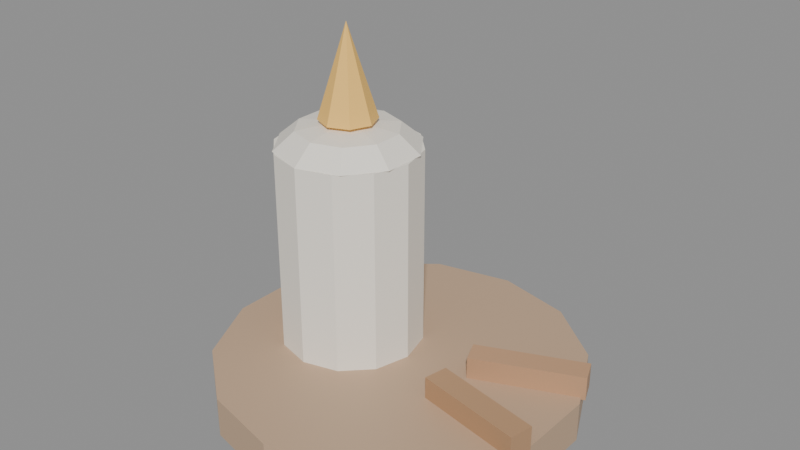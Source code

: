 # Source: ACES_VELA2_v01.blend  (saved by Blender 4.2.66; exported with 4.5.12 LTS)
import bpy
from mathutils import Matrix  # noqa: F401  (used for matrix-valued properties, if any)

bpy.ops.wm.read_factory_settings(use_empty=True)
scene = bpy.context.scene
scene.name = 'Scene'

# ---- materials (node trees are filled in below, after node groups)
mat_polyroom_pbr = bpy.data.materials.new('Polyroom_PBR')

# ---- material node trees
mat_polyroom_pbr.use_nodes = True; mat_polyroom_pbr.node_tree.nodes.clear()
_N = mat_polyroom_pbr.node_tree.nodes; _L = mat_polyroom_pbr.node_tree.links
n0 = _N.new('ShaderNodeOutputMaterial'); n0.name = 'Material Output'; n0.location = (300, 0)
n1 = _N.new('ShaderNodeBsdfPrincipled'); n1.name = 'Principled BSDF'; n1.location = (0, 0)
n2 = _N.new('ShaderNodeVertexColor'); n2.name = 'Color Attribute'; n2.location = (-300, 0)
n2.layer_name = 'Color'
_L.new(n2.outputs[0], n1.inputs[0])
_L.new(n1.outputs[0], n0.inputs[0])
n0.is_active_output = True

# ---- meshes
me_aces_vela2 = bpy.data.meshes.new('ACES_VELA2')
me_aces_vela2.from_pydata([(-0.0302, 0.014, 0.1325), (-0.0203, 0.009899, 0.1325), (-0.0162, 0.0, 0.1325), (-0.0203, -0.009899, 0.1325), (-0.0302, -0.014, 0.1325), (-0.0401, -0.009899, 0.1325), (-0.0442, 0.0, 0.1325), (-0.0401, 0.009899, 0.1325), (-0.0302, 0.0, 0.1775), (-0.0002002, 0.09, 0.0), (-0.0002002, 0.09, 0.02), (0.03885, 0.08109, 0.0), (0.03885, 0.08109, 0.02), (0.07016, 0.05611, 0.0), (0.07016, 0.05611, 0.02), (0.08754, 0.02003, 0.0), (0.08754, 0.02003, 0.02), (0.08754, -0.02003, 0.0), (0.08754, -0.02003, 0.02), (0.07016, -0.05611, 0.0), (0.07016, -0.05611, 0.02), (0.03885, -0.08109, 0.0), (0.03885, -0.08109, 0.02), (-0.0002002, -0.09, 0.0), (-0.0002002, -0.09, 0.02), (-0.03925, -0.08109, 0.0), (-0.03925, -0.08109, 0.02), (-0.07057, -0.05611, 0.0), (-0.07057, -0.05611, 0.02), (-0.08794, -0.02003, 0.0), (-0.08794, -0.02003, 0.02), (-0.08794, 0.02003, 0.0), (-0.08794, 0.02003, 0.02), (-0.07057, 0.05611, 0.0), (-0.07057, 0.05611, 0.02), (-0.03925, 0.08109, 0.0), (-0.03925, 0.08109, 0.02), (-0.0302, 0.035, 0.02), (-0.0302, 0.035, 0.12), (-0.0127, 0.03031, 0.02), (-0.0127, 0.03031, 0.12), (0.0001107, 0.0175, 0.02), (0.0001107, 0.0175, 0.12), (0.0048, 0.0, 0.02), (0.0048, 0.0, 0.12), (0.0001107, -0.0175, 0.02), (0.0001107, -0.0175, 0.12), (-0.0127, -0.03031, 0.02), (-0.0127, -0.03031, 0.12), (-0.0302, -0.035, 0.02), (-0.0302, -0.035, 0.12), (-0.0477, -0.03031, 0.02), (-0.0477, -0.03031, 0.12), (-0.06051, -0.0175, 0.02), (-0.06051, -0.0175, 0.12), (-0.0652, 0.0, 0.02), (-0.0652, 0.0, 0.12), (-0.06051, 0.0175, 0.02), (-0.06051, 0.0175, 0.12), (-0.0477, 0.03031, 0.02), (-0.0477, 0.03031, 0.12), (-0.01565, 0.02002, 0.1287), (-0.009628, 0.02832, 0.12), (-0.01565, 0.02002, 0.1113), (-0.006663, 0.007648, 0.1287), (0.003087, 0.01082, 0.12), (-0.006663, 0.007648, 0.1113), (-0.006663, -0.007648, 0.1287), (0.003087, -0.01082, 0.12), (-0.006663, -0.007648, 0.1113), (-0.01565, -0.02002, 0.1287), (-0.009628, -0.02832, 0.12), (-0.01565, -0.02002, 0.1113), (-0.0302, -0.02475, 0.1287), (-0.0302, -0.035, 0.12), (-0.0302, -0.02475, 0.1113), (-0.0302, 0.0, 0.1322), (-0.04475, -0.02002, 0.1287), (-0.05077, -0.02832, 0.12), (-0.04475, -0.02002, 0.1113), (-0.0302, 0.0, 0.1077), (-0.05374, -0.007648, 0.1287), (-0.06349, -0.01082, 0.12), (-0.05374, -0.007648, 0.1113), (-0.05374, 0.007648, 0.1287), (-0.06349, 0.01082, 0.12), (-0.05374, 0.007648, 0.1113), (-0.04475, 0.02002, 0.1287), (-0.05077, 0.02832, 0.12), (-0.04475, 0.02002, 0.1113), (-0.0302, 0.02475, 0.1287), (-0.0302, 0.035, 0.12), (-0.0302, 0.02475, 0.1113), (-0.0302, 0.004, 0.115), (-0.0302, 0.004, 0.135), (-0.02674, 0.002, 0.115), (-0.02674, 0.002, 0.135), (-0.02674, -0.002, 0.115), (-0.02674, -0.002, 0.135), (-0.0302, -0.004, 0.115), (-0.0302, -0.004, 0.135), (-0.03366, -0.002, 0.115), (-0.03366, -0.002, 0.135), (-0.03366, 0.002, 0.115), (-0.03366, 0.002, 0.135), (-0.0302, 0.00495, 0.1549), (-0.0302, 0.007, 0.15), (-0.0302, 0.00495, 0.1451), (-0.02591, 0.002475, 0.1549), (-0.02414, 0.0035, 0.15), (-0.02591, 0.002475, 0.1451), (-0.02591, -0.002475, 0.1549), (-0.02414, -0.0035, 0.15), (-0.02591, -0.002475, 0.1451), (-0.0302, -0.00495, 0.1549), (-0.0302, -0.007, 0.15), (-0.0302, -0.00495, 0.1451), (-0.0302, 0.0, 0.143), (-0.0302, 0.0, 0.157), (-0.03449, -0.002475, 0.1549), (-0.03626, -0.0035, 0.15), (-0.03449, -0.002475, 0.1451), (-0.03449, 0.002475, 0.1549), (-0.03626, 0.0035, 0.15), (-0.03449, 0.002475, 0.1451), (0.03681, 0.003765, 0.019), (0.03681, 0.003765, 0.031), (0.03213, 0.01482, 0.019), (0.03213, 0.01482, 0.031), (0.08747, 0.02518, 0.019), (0.08747, 0.02518, 0.031), (0.08279, 0.03624, 0.019), (0.08279, 0.03624, 0.031), (0.03166, -0.02042, 0.019), (0.03166, -0.02042, 0.031), (0.03404, -0.008656, 0.019), (0.03404, -0.008656, 0.031), (0.08556, -0.03134, 0.019), (0.08556, -0.03134, 0.031), (0.08794, -0.01958, 0.019), (0.08794, -0.01958, 0.031)], [], [(0, 8, 1), (1, 8, 2), (2, 8, 3), (3, 8, 4), (4, 8, 5), (5, 8, 6), (0, 1, 2, 3, 4, 5, 6, 7), (6, 8, 7), (7, 8, 0), (9, 10, 12, 11), (11, 12, 14, 13), (13, 14, 16, 15), (15, 16, 18, 17), (17, 18, 20, 19), (19, 20, 22, 21), (21, 22, 24, 23), (23, 24, 26, 25), (25, 26, 28, 27), (27, 28, 30, 29), (29, 30, 32, 31), (31, 32, 34, 33), (12, 10, 36, 34, 32, 30, 28, 26, 24, 22, 20, 18, 16, 14), (33, 34, 36, 35), (35, 36, 10, 9), (9, 11, 13, 15, 17, 19, 21, 23, 25, 27, 29, 31, 33, 35), (37, 38, 40, 39), (39, 40, 42, 41), (41, 42, 44, 43), (43, 44, 46, 45), (45, 46, 48, 47), (47, 48, 50, 49), (49, 50, 52, 51), (51, 52, 54, 53), (53, 54, 56, 55), (55, 56, 58, 57), (40, 38, 60, 58, 56, 54, 52, 50, 48, 46, 44, 42), (57, 58, 60, 59), (59, 60, 38, 37), (37, 39, 41, 43, 45, 47, 49, 51, 53, 55, 57, 59), (92, 91, 62, 63), (90, 76, 61), (80, 92, 63), (91, 90, 61, 62), (80, 63, 66), (62, 61, 64, 65), (63, 62, 65, 66), (61, 76, 64), (64, 76, 67), (80, 66, 69), (65, 64, 67, 68), (66, 65, 68, 69), (69, 68, 71, 72), (67, 76, 70), (80, 69, 72), (68, 67, 70, 71), (72, 71, 74, 75), (70, 76, 73), (80, 72, 75), (71, 70, 73, 74), (75, 74, 78, 79), (73, 76, 77), (80, 75, 79), (74, 73, 77, 78), (79, 78, 82, 83), (77, 76, 81), (80, 79, 83), (78, 77, 81, 82), (83, 82, 85, 86), (81, 76, 84), (80, 83, 86), (82, 81, 84, 85), (85, 84, 87, 88), (86, 85, 88, 89), (84, 76, 87), (80, 86, 89), (80, 89, 92), (88, 87, 90, 91), (89, 88, 91, 92), (87, 76, 90), (93, 94, 96, 95), (95, 96, 98, 97), (97, 98, 100, 99), (99, 100, 102, 101), (96, 94, 104, 102, 100, 98), (101, 102, 104, 103), (103, 104, 94, 93), (93, 95, 97, 99, 101, 103), (106, 105, 108, 109), (107, 106, 109, 110), (105, 118, 108), (117, 107, 110), (110, 109, 112, 113), (108, 118, 111), (117, 110, 113), (109, 108, 111, 112), (113, 112, 115, 116), (111, 118, 114), (117, 113, 116), (112, 111, 114, 115), (115, 114, 119, 120), (116, 115, 120, 121), (114, 118, 119), (117, 116, 121), (117, 121, 124), (120, 119, 122, 123), (121, 120, 123, 124), (119, 118, 122), (117, 124, 107), (123, 122, 105, 106), (124, 123, 106, 107), (122, 118, 105), (125, 126, 128, 127), (127, 128, 132, 131), (131, 132, 130, 129), (129, 130, 126, 125), (127, 131, 129, 125), (132, 128, 126, 130), (133, 134, 136, 135), (135, 136, 140, 139), (139, 140, 138, 137), (137, 138, 134, 133), (135, 139, 137, 133), (140, 136, 134, 138)])
_uv = me_aces_vela2.uv_layers.new(name='UVMap')
_uv.uv.foreach_set('vector', [0.8786, 0.9495, 0.8523, 0.8391, 0.8989, 0.9462, 0.05406, 0.9836, 0.0806, 0.8725, 0.0806, 0.9862, 0.5388, 0.8468, 0.5853, 0.7396, 0.5589, 0.8502, 0.5589, 0.8502, 0.5853, 0.7396, 0.5853, 0.8539, 0.008049, 0.8391, 0.07005, 0.7394, 0.02472, 0.8443, 0.02472, 0.8443, 0.07005, 0.7394, 0.05041, 0.8515, 0.6935, 0.9004, 0.6935, 0.8737, 0.7124, 0.8548, 0.7391, 0.8548, 0.758, 0.8737, 0.758, 0.9004, 0.7391, 0.9193, 0.7124, 0.9193, 0.05041, 0.8515, 0.07005, 0.7394, 0.07005, 0.8564, 0.8523, 0.9532, 0.8523, 0.8391, 0.8786, 0.9495, 0.9669, 0.09451, 0.917, 0.09441, 0.916, 0.008049, 0.9659, 0.008146, 0.922, 0.4735, 0.9719, 0.4733, 0.9706, 0.557, 0.9208, 0.5572, 0.9208, 0.5572, 0.9706, 0.557, 0.9706, 0.6561, 0.9208, 0.6563, 0.9208, 0.6563, 0.9706, 0.6561, 0.9719, 0.751, 0.922, 0.7511, 0.8335, 0.8243, 0.7836, 0.8243, 0.7856, 0.7443, 0.8355, 0.7444, 0.8355, 0.7444, 0.7856, 0.7443, 0.7863, 0.6463, 0.8362, 0.6463, 0.8362, 0.6463, 0.7863, 0.6463, 0.7856, 0.5495, 0.8355, 0.5496, 0.8355, 0.5496, 0.7856, 0.5495, 0.7836, 0.4733, 0.8335, 0.4733, 0.9022, 0.823, 0.8523, 0.8228, 0.8541, 0.7391, 0.904, 0.7393, 0.904, 0.7393, 0.8541, 0.7391, 0.8548, 0.64, 0.9047, 0.6402, 0.9047, 0.6402, 0.8548, 0.64, 0.8541, 0.5452, 0.904, 0.5453, 0.904, 0.5453, 0.8541, 0.5452, 0.8523, 0.4733, 0.9022, 0.4734, 0.05141, 0.3726, 0.008049, 0.2826, 0.008049, 0.1826, 0.05141, 0.0926, 0.1295, 0.03029, 0.227, 0.008049, 0.3244, 0.03029, 0.4025, 0.0926, 0.4459, 0.1826, 0.4459, 0.2826, 0.4025, 0.3726, 0.3244, 0.4349, 0.227, 0.4572, 0.1295, 0.4349, 0.9659, 0.2873, 0.916, 0.2872, 0.917, 0.194, 0.9669, 0.1941, 0.9669, 0.1941, 0.917, 0.194, 0.917, 0.09441, 0.9669, 0.09451, 0.462, 0.2826, 0.462, 0.1826, 0.5054, 0.0926, 0.5835, 0.03029, 0.6809, 0.008049, 0.7784, 0.03029, 0.8565, 0.0926, 0.8999, 0.1826, 0.8999, 0.2826, 0.8565, 0.3726, 0.7784, 0.4349, 0.6809, 0.4572, 0.5835, 0.4349, 0.5054, 0.3726, 0.09326, 0.7233, 0.09326, 0.4739, 0.1314, 0.4733, 0.1314, 0.7227, 0.1475, 0.7229, 0.1475, 0.4735, 0.1879, 0.4741, 0.1879, 0.7235, 0.1879, 0.7235, 0.1879, 0.4741, 0.2331, 0.474, 0.2331, 0.7234, 0.2331, 0.7234, 0.2331, 0.474, 0.2708, 0.4733, 0.2708, 0.7227, 0.3253, 0.7235, 0.3253, 0.4741, 0.3684, 0.4745, 0.3684, 0.7239, 0.3684, 0.7239, 0.3684, 0.4745, 0.4125, 0.4742, 0.4125, 0.7236, 0.4125, 0.7236, 0.4125, 0.4742, 0.4459, 0.4733, 0.4459, 0.7227, 0.462, 0.7229, 0.462, 0.4735, 0.5024, 0.4741, 0.5024, 0.7235, 0.5024, 0.7235, 0.5024, 0.4741, 0.5475, 0.474, 0.5475, 0.7234, 0.5475, 0.7234, 0.5475, 0.474, 0.5853, 0.4733, 0.5853, 0.7227, 0.1639, 0.9083, 0.1247, 0.8857, 0.1021, 0.8465, 0.1021, 0.8013, 0.1247, 0.7622, 0.1639, 0.7396, 0.2091, 0.7396, 0.2482, 0.7622, 0.2708, 0.8013, 0.2708, 0.8465, 0.2482, 0.8857, 0.2091, 0.9083, 0.008049, 0.7228, 0.008049, 0.4734, 0.04809, 0.4739, 0.04809, 0.7234, 0.04809, 0.7234, 0.04809, 0.4739, 0.09326, 0.4739, 0.09326, 0.7233, 0.3479, 0.8861, 0.3253, 0.847, 0.3253, 0.8018, 0.3479, 0.7626, 0.387, 0.74, 0.4322, 0.74, 0.4714, 0.7626, 0.494, 0.8018, 0.494, 0.847, 0.4714, 0.8861, 0.4322, 0.9087, 0.387, 0.9087, 0.6257, 0.5797, 0.6014, 0.5876, 0.6014, 0.5336, 0.6257, 0.5415, 0.7432, 0.7704, 0.6845, 0.7514, 0.7432, 0.7323, 0.6845, 0.5606, 0.6257, 0.5797, 0.6257, 0.5415, 0.7675, 0.7783, 0.7432, 0.7704, 0.7432, 0.7323, 0.7675, 0.7244, 0.6845, 0.5606, 0.6257, 0.5415, 0.6482, 0.5106, 0.7675, 0.7244, 0.7432, 0.7323, 0.7208, 0.7014, 0.7358, 0.6807, 0.6257, 0.5415, 0.6014, 0.5336, 0.6331, 0.4899, 0.6482, 0.5106, 0.7432, 0.7323, 0.6845, 0.7514, 0.7208, 0.7014, 0.7208, 0.7014, 0.6845, 0.7514, 0.6845, 0.6896, 0.6845, 0.5606, 0.6482, 0.5106, 0.6845, 0.4988, 0.7358, 0.6807, 0.7208, 0.7014, 0.6845, 0.6896, 0.6845, 0.664, 0.6482, 0.5106, 0.6331, 0.4899, 0.6845, 0.4733, 0.6845, 0.4988, 0.6845, 0.4988, 0.6845, 0.4733, 0.7358, 0.4899, 0.7208, 0.5106, 0.6845, 0.6896, 0.6845, 0.7514, 0.6482, 0.7014, 0.6845, 0.5606, 0.6845, 0.4988, 0.7208, 0.5106, 0.6845, 0.664, 0.6845, 0.6896, 0.6482, 0.7014, 0.6331, 0.6807, 0.7208, 0.5106, 0.7358, 0.4899, 0.7675, 0.5336, 0.7432, 0.5415, 0.6482, 0.7014, 0.6845, 0.7514, 0.6257, 0.7323, 0.6845, 0.5606, 0.7208, 0.5106, 0.7432, 0.5415, 0.6331, 0.6807, 0.6482, 0.7014, 0.6257, 0.7323, 0.6014, 0.7244, 0.7432, 0.5415, 0.7675, 0.5336, 0.7675, 0.5876, 0.7432, 0.5797, 0.6257, 0.7323, 0.6845, 0.7514, 0.6257, 0.7704, 0.6845, 0.5606, 0.7432, 0.5415, 0.7432, 0.5797, 0.6014, 0.7244, 0.6257, 0.7323, 0.6257, 0.7704, 0.6014, 0.7783, 0.7432, 0.5797, 0.7675, 0.5876, 0.7358, 0.6312, 0.7208, 0.6106, 0.6257, 0.7704, 0.6845, 0.7514, 0.6482, 0.8013, 0.6845, 0.5606, 0.7432, 0.5797, 0.7208, 0.6106, 0.6014, 0.7783, 0.6257, 0.7704, 0.6482, 0.8013, 0.6331, 0.822, 0.7208, 0.6106, 0.7358, 0.6312, 0.6845, 0.6479, 0.6845, 0.6224, 0.6482, 0.8013, 0.6845, 0.7514, 0.6845, 0.8131, 0.6845, 0.5606, 0.7208, 0.6106, 0.6845, 0.6224, 0.6331, 0.822, 0.6482, 0.8013, 0.6845, 0.8131, 0.6845, 0.8387, 0.6845, 0.8387, 0.6845, 0.8131, 0.7208, 0.8013, 0.7358, 0.822, 0.6845, 0.6224, 0.6845, 0.6479, 0.6331, 0.6312, 0.6482, 0.6106, 0.6845, 0.8131, 0.6845, 0.7514, 0.7208, 0.8013, 0.6845, 0.5606, 0.6845, 0.6224, 0.6482, 0.6106, 0.6845, 0.5606, 0.6482, 0.6106, 0.6257, 0.5797, 0.7358, 0.822, 0.7208, 0.8013, 0.7432, 0.7704, 0.7675, 0.7783, 0.6482, 0.6106, 0.6331, 0.6312, 0.6014, 0.5876, 0.6257, 0.5797, 0.7208, 0.8013, 0.6845, 0.7514, 0.7432, 0.7704, 0.2869, 0.5232, 0.2869, 0.4733, 0.2944, 0.4735, 0.2944, 0.5233, 0.2944, 0.5233, 0.2944, 0.4735, 0.3039, 0.4734, 0.3039, 0.5233, 0.2869, 0.6555, 0.2869, 0.6056, 0.2969, 0.6056, 0.2969, 0.6555, 0.2869, 0.5893, 0.2869, 0.5394, 0.2944, 0.5396, 0.2944, 0.5895, 0.3045, 0.9158, 0.2958, 0.9208, 0.2872, 0.9158, 0.2872, 0.9058, 0.2958, 0.9008, 0.3045, 0.9058, 0.2944, 0.5895, 0.2944, 0.5396, 0.3039, 0.5395, 0.3039, 0.5894, 0.2872, 0.7215, 0.2872, 0.6716, 0.2969, 0.6717, 0.2969, 0.7216, 0.4854, 0.9448, 0.4767, 0.9398, 0.4767, 0.9298, 0.4854, 0.9248, 0.494, 0.9298, 0.494, 0.9398, 0.3377, 0.9248, 0.3502, 0.9296, 0.35, 0.9388, 0.3375, 0.9379, 0.3255, 0.9298, 0.3377, 0.9248, 0.3375, 0.9379, 0.3253, 0.939, 0.2872, 0.797, 0.2979, 0.7908, 0.2979, 0.8031, 0.2979, 0.75, 0.3086, 0.7562, 0.2979, 0.7624, 0.3253, 0.939, 0.3375, 0.9379, 0.3377, 0.9545, 0.3255, 0.9507, 0.2979, 0.8031, 0.2979, 0.7908, 0.3086, 0.797, 0.2979, 0.75, 0.2979, 0.7624, 0.2872, 0.7562, 0.3375, 0.9379, 0.35, 0.9388, 0.3502, 0.9506, 0.3377, 0.9545, 0.2899, 0.8439, 0.2872, 0.8317, 0.3046, 0.8317, 0.3023, 0.8439, 0.3086, 0.797, 0.2979, 0.7908, 0.3086, 0.7846, 0.2979, 0.75, 0.2872, 0.7562, 0.2872, 0.7438, 0.2872, 0.8317, 0.2899, 0.8192, 0.3022, 0.8192, 0.3046, 0.8317, 0.2163, 0.9244, 0.2288, 0.9292, 0.2286, 0.9384, 0.2161, 0.9374, 0.2041, 0.9293, 0.2163, 0.9244, 0.2161, 0.9374, 0.2039, 0.9385, 0.3086, 0.7846, 0.2979, 0.7908, 0.2979, 0.7784, 0.2979, 0.75, 0.2872, 0.7438, 0.2979, 0.7376, 0.2979, 0.75, 0.2979, 0.7376, 0.3086, 0.7438, 0.2161, 0.9374, 0.2286, 0.9384, 0.2288, 0.9501, 0.2163, 0.954, 0.2039, 0.9385, 0.2161, 0.9374, 0.2163, 0.954, 0.2041, 0.9503, 0.2979, 0.7784, 0.2979, 0.7908, 0.2872, 0.7846, 0.2979, 0.75, 0.3086, 0.7438, 0.3086, 0.7562, 0.2872, 0.8725, 0.2906, 0.86, 0.3026, 0.86, 0.3042, 0.8725, 0.2907, 0.8847, 0.2872, 0.8725, 0.3042, 0.8725, 0.3028, 0.8847, 0.2872, 0.7846, 0.2979, 0.7908, 0.2872, 0.797, 0.9208, 0.9505, 0.9208, 0.9206, 0.9506, 0.9206, 0.9506, 0.9506, 0.6474, 0.8549, 0.6774, 0.8548, 0.6774, 0.9914, 0.6474, 0.9914, 0.1021, 0.9543, 0.1021, 0.9244, 0.132, 0.9245, 0.132, 0.9544, 0.6313, 0.9917, 0.6014, 0.9916, 0.6014, 0.8548, 0.6313, 0.8549, 0.8136, 0.8404, 0.8136, 0.9776, 0.7836, 0.9776, 0.7836, 0.8404, 0.962, 0.4406, 0.962, 0.3034, 0.992, 0.3034, 0.992, 0.4406, 0.1481, 0.9548, 0.1481, 0.9248, 0.1741, 0.9244, 0.1741, 0.9543, 0.5687, 0.9907, 0.5388, 0.9903, 0.5388, 0.87, 0.5687, 0.8704, 0.2448, 0.9548, 0.2448, 0.9248, 0.2708, 0.9244, 0.2708, 0.9543, 0.03797, 0.9801, 0.008049, 0.9794, 0.008049, 0.8725, 0.03797, 0.8732, 0.916, 0.4406, 0.916, 0.3034, 0.9459, 0.3034, 0.9459, 0.4406, 0.9507, 0.7672, 0.9507, 0.9045, 0.9208, 0.9045, 0.9208, 0.7672])
_ca = me_aces_vela2.color_attributes.new('Color', 'FLOAT_COLOR', 'POINT')
_ca.data.foreach_set('color', [1.0, 0.6, 0.15, 1.0, 1.0, 0.6, 0.15, 1.0, 1.0, 0.6, 0.15, 1.0, 1.0, 0.6, 0.15, 1.0, 1.0, 0.6, 0.15, 1.0, 1.0, 0.6, 0.15, 1.0, 1.0, 0.6, 0.15, 1.0, 1.0, 0.6, 0.15, 1.0, 1.0, 0.6, 0.15, 1.0, 0.55, 0.38, 0.25, 1.0, 0.55, 0.38, 0.25, 1.0, 0.55, 0.38, 0.25, 1.0, 0.55, 0.38, 0.25, 1.0, 0.55, 0.38, 0.25, 1.0, 0.55, 0.38, 0.25, 1.0, 0.55, 0.38, 0.25, 1.0, 0.55, 0.38, 0.25, 1.0, 0.55, 0.38, 0.25, 1.0, 0.55, 0.38, 0.25, 1.0, 0.55, 0.38, 0.25, 1.0, 0.55, 0.38, 0.25, 1.0, 0.55, 0.38, 0.25, 1.0, 0.55, 0.38, 0.25, 1.0, 0.55, 0.38, 0.25, 1.0, 0.55, 0.38, 0.25, 1.0, 0.55, 0.38, 0.25, 1.0, 0.55, 0.38, 0.25, 1.0, 0.55, 0.38, 0.25, 1.0, 0.55, 0.38, 0.25, 1.0, 0.55, 0.38, 0.25, 1.0, 0.55, 0.38, 0.25, 1.0, 0.55, 0.38, 0.25, 1.0, 0.55, 0.38, 0.25, 1.0, 0.55, 0.38, 0.25, 1.0, 0.55, 0.38, 0.25, 1.0, 0.55, 0.38, 0.25, 1.0, 0.55, 0.38, 0.25, 1.0, 0.95, 0.9, 0.8, 1.0, 0.95, 0.9, 0.8, 1.0, 0.95, 0.9, 0.8, 1.0, 0.95, 0.9, 0.8, 1.0, 0.95, 0.9, 0.8, 1.0, 0.95, 0.9, 0.8, 1.0, 0.95, 0.9, 0.8, 1.0, 0.95, 0.9, 0.8, 1.0, 0.95, 0.9, 0.8, 1.0, 0.95, 0.9, 0.8, 1.0, 0.95, 0.9, 0.8, 1.0, 0.95, 0.9, 0.8, 1.0, 0.95, 0.9, 0.8, 1.0, 0.95, 0.9, 0.8, 1.0, 0.95, 0.9, 0.8, 1.0, 0.95, 0.9, 0.8, 1.0, 0.95, 0.9, 0.8, 1.0, 0.95, 0.9, 0.8, 1.0, 0.95, 0.9, 0.8, 1.0, 0.95, 0.9, 0.8, 1.0, 0.95, 0.9, 0.8, 1.0, 0.95, 0.9, 0.8, 1.0, 0.95, 0.9, 0.8, 1.0, 0.95, 0.9, 0.8, 1.0, 0.95, 0.9, 0.8, 1.0, 0.95, 0.9, 0.8, 1.0, 0.95, 0.9, 0.8, 1.0, 0.95, 0.9, 0.8, 1.0, 0.95, 0.9, 0.8, 1.0, 0.95, 0.9, 0.8, 1.0, 0.95, 0.9, 0.8, 1.0, 0.95, 0.9, 0.8, 1.0, 0.95, 0.9, 0.8, 1.0, 0.95, 0.9, 0.8, 1.0, 0.95, 0.9, 0.8, 1.0, 0.95, 0.9, 0.8, 1.0, 0.95, 0.9, 0.8, 1.0, 0.95, 0.9, 0.8, 1.0, 0.95, 0.9, 0.8, 1.0, 0.95, 0.9, 0.8, 1.0, 0.95, 0.9, 0.8, 1.0, 0.95, 0.9, 0.8, 1.0, 0.95, 0.9, 0.8, 1.0, 0.95, 0.9, 0.8, 1.0, 0.95, 0.9, 0.8, 1.0, 0.95, 0.9, 0.8, 1.0, 0.95, 0.9, 0.8, 1.0, 0.95, 0.9, 0.8, 1.0, 0.95, 0.9, 0.8, 1.0, 0.95, 0.9, 0.8, 1.0, 0.95, 0.9, 0.8, 1.0, 0.95, 0.9, 0.8, 1.0, 0.95, 0.9, 0.8, 1.0, 0.95, 0.9, 0.8, 1.0, 0.95, 0.9, 0.8, 1.0, 0.95, 0.9, 0.8, 1.0, 0.16, 0.16, 0.17, 1.0, 0.16, 0.16, 0.17, 1.0, 0.16, 0.16, 0.17, 1.0, 0.16, 0.16, 0.17, 1.0, 0.16, 0.16, 0.17, 1.0, 0.16, 0.16, 0.17, 1.0, 0.16, 0.16, 0.17, 1.0, 0.16, 0.16, 0.17, 1.0, 0.16, 0.16, 0.17, 1.0, 0.16, 0.16, 0.17, 1.0, 0.16, 0.16, 0.17, 1.0, 0.16, 0.16, 0.17, 1.0, 1.0, 0.85, 0.3, 1.0, 1.0, 0.85, 0.3, 1.0, 1.0, 0.85, 0.3, 1.0, 1.0, 0.85, 0.3, 1.0, 1.0, 0.85, 0.3, 1.0, 1.0, 0.85, 0.3, 1.0, 1.0, 0.85, 0.3, 1.0, 1.0, 0.85, 0.3, 1.0, 1.0, 0.85, 0.3, 1.0, 1.0, 0.85, 0.3, 1.0, 1.0, 0.85, 0.3, 1.0, 1.0, 0.85, 0.3, 1.0, 1.0, 0.85, 0.3, 1.0, 1.0, 0.85, 0.3, 1.0, 1.0, 0.85, 0.3, 1.0, 1.0, 0.85, 0.3, 1.0, 1.0, 0.85, 0.3, 1.0, 1.0, 0.85, 0.3, 1.0, 1.0, 0.85, 0.3, 1.0, 1.0, 0.85, 0.3, 1.0, 0.55, 0.32, 0.18, 1.0, 0.55, 0.32, 0.18, 1.0, 0.55, 0.32, 0.18, 1.0, 0.55, 0.32, 0.18, 1.0, 0.55, 0.32, 0.18, 1.0, 0.55, 0.32, 0.18, 1.0, 0.55, 0.32, 0.18, 1.0, 0.55, 0.32, 0.18, 1.0, 0.48, 0.28, 0.15, 1.0, 0.48, 0.28, 0.15, 1.0, 0.48, 0.28, 0.15, 1.0, 0.48, 0.28, 0.15, 1.0, 0.48, 0.28, 0.15, 1.0, 0.48, 0.28, 0.15, 1.0, 0.48, 0.28, 0.15, 1.0, 0.48, 0.28, 0.15, 1.0])
me_aces_vela2.materials.append(mat_polyroom_pbr)
me_aces_vela2.update()

# ---- objects
ob_aces_vela2 = bpy.data.objects.new('ACES_VELA2', me_aces_vela2)

# ---- transforms, parenting, visibility, modifiers, constraints
ob_aces_vela2.location = (0.0, 0.0, 0.0)

# ---- collection membership
scene.collection.objects.link(ob_aces_vela2)

# ---- scene / render settings (as saved in the file)
scene.frame_start = 1; scene.frame_end = 250; scene.frame_set(1)
scene.render.engine = 'BLENDER_EEVEE_NEXT'
bpy.context.view_layer.update()

# ---- added for rendering (the .blend has no active camera and no usable light): camera, sun + grey world if the file has none
cam_auto = bpy.data.cameras.new('AutoCamera')
cam_auto.lens = 50.0
cam_auto.sensor_width = 36.0
cam_auto.clip_end = 1000.0
ob_auto_camera = bpy.data.objects.new('AutoCamera', cam_auto)
scene.collection.objects.link(ob_auto_camera)
ob_auto_camera.location = (0.284937, -0.341924, 0.3167)
ob_auto_camera.rotation_euler = (1.09748, -7.21219e-08, 0.694738)
scene.camera = ob_auto_camera
light_auto_sun = bpy.data.lights.new('AutoSun', 'SUN')
light_auto_sun.energy = 3.0
light_auto_sun.angle = 0.0523599
ob_auto_sun = bpy.data.objects.new('AutoSun', light_auto_sun)
scene.collection.objects.link(ob_auto_sun)
ob_auto_sun.rotation_euler = (0.872665, 0.174533, 0.523599)
if scene.world is None:
    world_auto = bpy.data.worlds.new('AutoWorld')
    world_auto.color = (0.3, 0.3, 0.3)
    scene.world = world_auto
bpy.context.view_layer.update()
